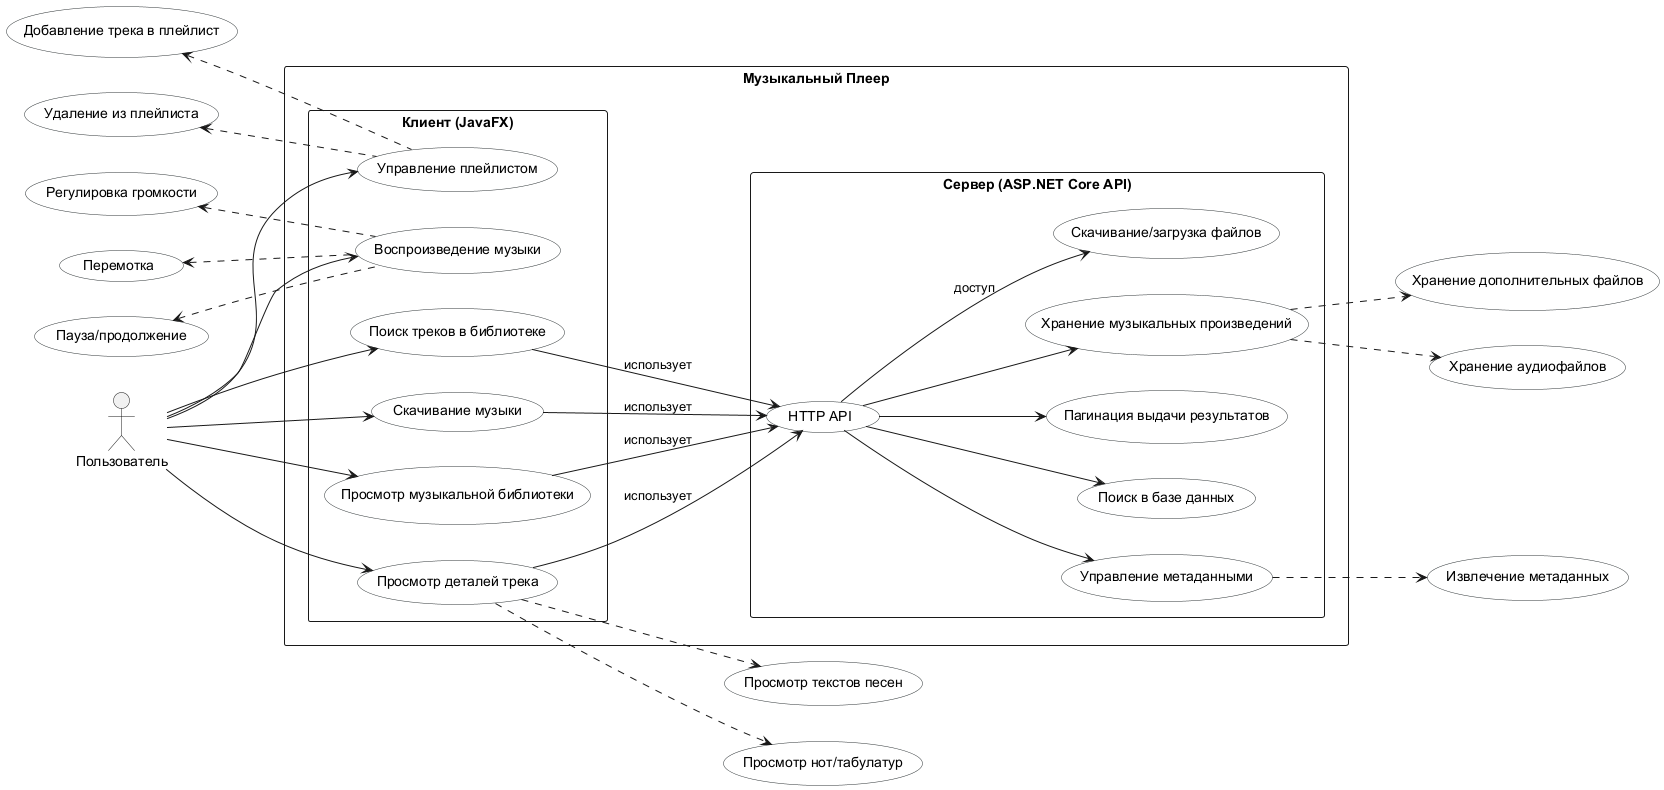

The diagram above was rendered by PlantUML. Its source (embedded in the PNG):
@startuml
left to right direction
skinparam usecase {
  BackgroundColor White
  BorderColor #2E3436
}

' === АКТОРЫ ===
actor "Пользователь" as User

' === ОСНОВНОЕ ОПИСАНИЕ СИСТЕМЫ ===
rectangle "Музыкальный Плеер" {
  rectangle "Клиент (JavaFX)" {
    (Просмотр музыкальной библиотеки) as UC1
    (Поиск треков в библиотеке) as UC1.1
    (Воспроизведение музыки) as UC2
    (Управление плейлистом) as UC3
    (Скачивание музыки) as UC4
    (Просмотр деталей трека) as UC5
  }
  
  rectangle "Сервер (ASP.NET Core API)" {
    (Хранение музыкальных произведений) as UC6
    (Поиск в базе данных) as UC10
    (Пагинация выдачи результатов) as UC11
    (Управление метаданными) as UC7
    (Скачивание/загрузка файлов) as UC8
    (HTTP API) as UC9
  }
}

' === СВЯЗИ АКТОРОВ И ВАРИАНТОВ ИСПОЛЬЗОВАНИЯ ===
' Пользователь взаимодействует только с клиентом
User --> UC1
User --> UC1.1
User --> UC2
User --> UC3
User --> UC4
User --> UC5

' Клиент взаимодействует с сервером через API
UC1 --> UC9 : использует
UC1.1 --> UC9 : использует
UC4 --> UC9 : использует
UC5 --> UC9 : использует


' Серверные варианты использования поддерживают клиентские
UC9 --> UC6
UC9 --> UC7
UC9 --> UC8 : доступ
UC9 --> UC10
UC9 --> UC11

' === РАСШИРЕНИЯ ВАРИАНТОВ ИСПОЛЬЗОВАНИЯ ===
' Для клиентской части
UC2 .up.> (Пауза/продолжение)
UC2 .up.> (Перемотка) 
UC2 .up.> (Регулировка громкости) 
UC3 .up.> (Добавление трека в плейлист) 
UC3 .up.> (Удаление из плейлиста)


UC5 .down.> (Просмотр текстов песен)
UC5 .down.> (Просмотр нот/табулатур)

' Для серверной части
UC6 .down.> (Хранение аудиофайлов)
UC6 .down.> (Хранение дополнительных файлов) 
UC7 .down.> (Извлечение метаданных)

@enduml